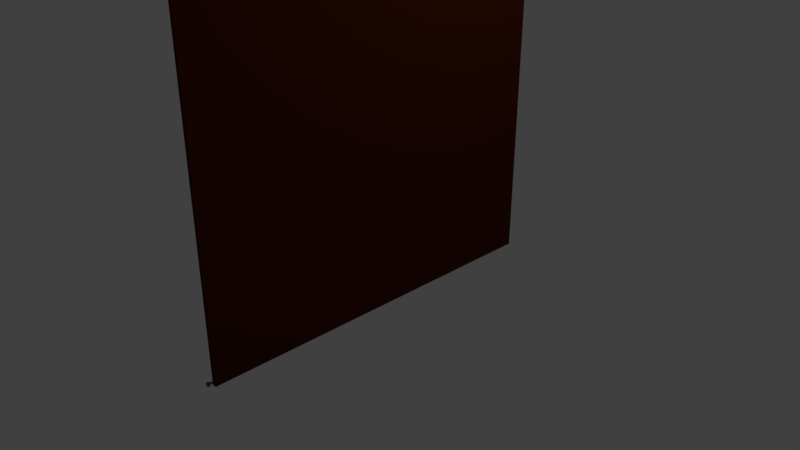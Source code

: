 # Source: door_sanayi.blend  (saved by Blender 2.79.0; exported with 4.5.12 LTS)
import bpy
from mathutils import Matrix  # noqa: F401  (used for matrix-valued properties, if any)

bpy.ops.wm.read_factory_settings(use_empty=True)
scene = bpy.context.scene
scene.name = 'Scene'

# ---- collections
col_collection_1 = bpy.data.collections.new('Collection 1'); scene.collection.children.link(col_collection_1)

# ---- materials (node trees are filled in below, after node groups)
mat_material_003 = bpy.data.materials.new('Material.003')
mat_material_003.alpha_threshold = 0.0
mat_material_003.diffuse_color = (0.3027, 0.04289, 0.005051, 1.0)
mat_material_003.roughness = 0.5
mat_material_003.line_color = (0.0, 0.0, 0.0, 1.0)
mat_material_002 = bpy.data.materials.new('Material.002')
mat_material_002.alpha_threshold = 0.0
mat_material_002.diffuse_color = (0.3027, 0.04289, 0.005051, 1.0)
mat_material_002.roughness = 0.5
mat_material_002.line_color = (0.0, 0.0, 0.0, 1.0)
mat_material_001 = bpy.data.materials.new('Material.001')
mat_material_001.alpha_threshold = 0.0
mat_material_001.diffuse_color = (0.3027, 0.04289, 0.005051, 1.0)
mat_material_001.roughness = 0.5
mat_material_001.line_color = (0.0, 0.0, 0.0, 1.0)
mat_l_5x5_012 = bpy.data.materials.new('L 5x5.012')
mat_l_5x5_012.alpha_threshold = 0.0
mat_l_5x5_012.roughness = 0.5
mat_l_5x5_011 = bpy.data.materials.new('L 5x5.011')
mat_l_5x5_011.alpha_threshold = 0.0
mat_l_5x5_011.roughness = 0.5
mat_l_5x5_010 = bpy.data.materials.new('L 5x5.010')
mat_l_5x5_010.alpha_threshold = 0.0
mat_l_5x5_010.roughness = 0.5
mat_l_5x5_009 = bpy.data.materials.new('L 5x5.009')
mat_l_5x5_009.alpha_threshold = 0.0
mat_l_5x5_009.roughness = 0.5
mat_l_5x5_001 = bpy.data.materials.new('L 5x5.001')
mat_l_5x5_001.alpha_threshold = 0.0
mat_l_5x5_001.roughness = 0.5
mat_l_5x5_008 = bpy.data.materials.new('L 5x5.008')
mat_l_5x5_008.alpha_threshold = 0.0
mat_l_5x5_008.roughness = 0.5
mat_l_5x5_007 = bpy.data.materials.new('L 5x5.007')
mat_l_5x5_007.alpha_threshold = 0.0
mat_l_5x5_007.roughness = 0.5
mat_l_5x5_005 = bpy.data.materials.new('L 5x5.005')
mat_l_5x5_005.alpha_threshold = 0.0
mat_l_5x5_005.roughness = 0.5
mat_material = bpy.data.materials.new('Material')
mat_material.alpha_threshold = 0.0
mat_material.diffuse_color = (0.06987, 0.01243, 0.002381, 1.0)
mat_material.roughness = 0.5
mat_material.line_color = (0.0, 0.0, 0.0, 1.0)

# ---- material node trees
mat_l_5x5_012.use_nodes = True; mat_l_5x5_012.node_tree.nodes.clear()
_N = mat_l_5x5_012.node_tree.nodes; _L = mat_l_5x5_012.node_tree.links
n0 = _N.new('ShaderNodeOutputMaterial'); n0.name = 'Material Output'; n0.location = (300, 300)
n1 = _N.new('ShaderNodeBsdfDiffuse'); n1.name = 'Diffuse BSDF'; n1.location = (10, 300)
n1.inputs[0].default_value = (0.05789, 0.01238, 0.4455, 1.0)
_L.new(n1.outputs[0], n0.inputs[0])
n0.is_active_output = True
mat_l_5x5_011.use_nodes = True; mat_l_5x5_011.node_tree.nodes.clear()
_N = mat_l_5x5_011.node_tree.nodes; _L = mat_l_5x5_011.node_tree.links
n0 = _N.new('ShaderNodeOutputMaterial'); n0.name = 'Material Output'; n0.location = (300, 300)
n1 = _N.new('ShaderNodeBsdfDiffuse'); n1.name = 'Diffuse BSDF'; n1.location = (10, 300)
n1.inputs[0].default_value = (0.1078, 0.09281, 0.002485, 1.0)
_L.new(n1.outputs[0], n0.inputs[0])
n0.is_active_output = True
mat_l_5x5_010.use_nodes = True; mat_l_5x5_010.node_tree.nodes.clear()
_N = mat_l_5x5_010.node_tree.nodes; _L = mat_l_5x5_010.node_tree.links
n0 = _N.new('ShaderNodeOutputMaterial'); n0.name = 'Material Output'; n0.location = (300, 300)
n1 = _N.new('ShaderNodeBsdfDiffuse'); n1.name = 'Diffuse BSDF'; n1.location = (10, 300)
n1.inputs[0].default_value = (0.08774, 0.2882, 0.6038, 1.0)
_L.new(n1.outputs[0], n0.inputs[0])
n0.is_active_output = True
mat_l_5x5_009.use_nodes = True; mat_l_5x5_009.node_tree.nodes.clear()
_N = mat_l_5x5_009.node_tree.nodes; _L = mat_l_5x5_009.node_tree.links
n0 = _N.new('ShaderNodeOutputMaterial'); n0.name = 'Material Output'; n0.location = (300, 300)
n1 = _N.new('ShaderNodeBsdfDiffuse'); n1.name = 'Diffuse BSDF'; n1.location = (10, 300)
n1.inputs[0].default_value = (0.1078, 0.09281, 0.002485, 1.0)
_L.new(n1.outputs[0], n0.inputs[0])
n0.is_active_output = True
mat_l_5x5_001.use_nodes = True; mat_l_5x5_001.node_tree.nodes.clear()
_N = mat_l_5x5_001.node_tree.nodes; _L = mat_l_5x5_001.node_tree.links
n0 = _N.new('ShaderNodeOutputMaterial'); n0.name = 'Material Output'; n0.location = (300, 300)
n1 = _N.new('ShaderNodeBsdfDiffuse'); n1.name = 'Diffuse BSDF'; n1.location = (10, 300)
n1.inputs[0].default_value = (0.05789, 0.01238, 0.4455, 1.0)
_L.new(n1.outputs[0], n0.inputs[0])
n0.is_active_output = True
mat_l_5x5_008.use_nodes = True; mat_l_5x5_008.node_tree.nodes.clear()
_N = mat_l_5x5_008.node_tree.nodes; _L = mat_l_5x5_008.node_tree.links
n0 = _N.new('ShaderNodeOutputMaterial'); n0.name = 'Material Output'; n0.location = (300, 300)
n1 = _N.new('ShaderNodeBsdfDiffuse'); n1.name = 'Diffuse BSDF'; n1.location = (10, 300)
n1.inputs[0].default_value = (0.08774, 0.2882, 0.6038, 1.0)
_L.new(n1.outputs[0], n0.inputs[0])
n0.is_active_output = True
mat_l_5x5_007.use_nodes = True; mat_l_5x5_007.node_tree.nodes.clear()
_N = mat_l_5x5_007.node_tree.nodes; _L = mat_l_5x5_007.node_tree.links
n0 = _N.new('ShaderNodeOutputMaterial'); n0.name = 'Material Output'; n0.location = (300, 300)
n1 = _N.new('ShaderNodeBsdfDiffuse'); n1.name = 'Diffuse BSDF'; n1.location = (10, 300)
n1.inputs[0].default_value = (0.08774, 0.2882, 0.6038, 1.0)
_L.new(n1.outputs[0], n0.inputs[0])
n0.is_active_output = True
mat_l_5x5_005.use_nodes = True; mat_l_5x5_005.node_tree.nodes.clear()
_N = mat_l_5x5_005.node_tree.nodes; _L = mat_l_5x5_005.node_tree.links
n0 = _N.new('ShaderNodeOutputMaterial'); n0.name = 'Material Output'; n0.location = (300, 300)
n1 = _N.new('ShaderNodeBsdfDiffuse'); n1.name = 'Diffuse BSDF'; n1.location = (10, 300)
n1.inputs[0].default_value = (0.08774, 0.2882, 0.6038, 1.0)
_L.new(n1.outputs[0], n0.inputs[0])
n0.is_active_output = True

# ---- world
world_world = bpy.data.worlds.new('World'); scene.world = world_world
world_world.color = (0.05088, 0.05088, 0.05088)
world_world.use_sun_shadow = False
world_world.sun_shadow_jitter_overblur = 0.0
world_world.cycles.sampling_method = 'MANUAL'

# ---- cameras
cam_camera = bpy.data.cameras.new('Camera')
cam_camera.clip_end = 100.0
cam_camera.lens = 35.0
cam_camera.sensor_width = 32.0
cam_camera.sensor_height = 18.0
cam_camera.ortho_scale = 7.314
cam_camera.dof.focus_distance = 0.0

# ---- lights
light_lamp = bpy.data.lights.new('Lamp', 'POINT')
light_lamp.transmission_factor = 0.0
light_lamp.cutoff_distance = 30.0
light_lamp.energy = 100.0
light_lamp.shadow_buffer_clip_start = 1.001
light_lamp.shadow_soft_size = 0.1
light_lamp.shadow_maximum_resolution = 0.006
light_lamp.use_absolute_resolution = True

# ---- meshes
me_plane_013 = bpy.data.meshes.new('Plane.013')
me_plane_013.from_pydata([(-1.0, -1.0, -3.446e-08), (1.0, -1.0, -2.515e-08), (-1.0, 1.0, 2.515e-08), (1.0, 1.0, 3.446e-08), (-1.0, 1.0, 0.05), (-1.0, -1.0, 0.05), (1.0, -1.0, 0.05), (1.0, 1.0, 0.05)], [], [(0, 2, 3, 1), (5, 6, 7, 4), (0, 1, 6, 5), (1, 3, 7, 6), (2, 0, 5, 4), (3, 2, 4, 7)])
me_plane_013.materials.append(mat_material_003)
me_plane_013.use_remesh_preserve_volume = False
me_plane_013.use_remesh_preserve_attributes = False
me_plane_013.use_mirror_vertex_groups = False
me_plane_013.update()
me_plane_012 = bpy.data.meshes.new('Plane.012')
me_plane_012.from_pydata([(-1.0, -1.0, -3.446e-08), (1.0, -1.0, -2.515e-08), (-1.0, 1.0, 2.515e-08), (1.0, 1.0, 3.446e-08), (-1.0, 1.0, 0.05), (-1.0, -1.0, 0.05), (1.0, -1.0, 0.05), (1.0, 1.0, 0.05)], [], [(0, 2, 3, 1), (5, 6, 7, 4), (0, 1, 6, 5), (1, 3, 7, 6), (2, 0, 5, 4), (3, 2, 4, 7)])
me_plane_012.materials.append(mat_material_002)
me_plane_012.use_remesh_preserve_volume = False
me_plane_012.use_remesh_preserve_attributes = False
me_plane_012.use_mirror_vertex_groups = False
me_plane_012.update()
me_plane_011 = bpy.data.meshes.new('Plane.011')
me_plane_011.from_pydata([(-1.0, -1.0, -3.446e-08), (1.0, -1.0, -2.515e-08), (-1.0, 1.0, 2.515e-08), (1.0, 1.0, 3.446e-08), (-1.0, 1.0, 0.05), (-1.0, -1.0, 0.05), (1.0, -1.0, 0.05), (1.0, 1.0, 0.05)], [], [(0, 2, 3, 1), (5, 6, 7, 4), (0, 1, 6, 5), (1, 3, 7, 6), (2, 0, 5, 4), (3, 2, 4, 7)])
me_plane_011.materials.append(mat_material_001)
me_plane_011.use_remesh_preserve_volume = False
me_plane_011.use_remesh_preserve_attributes = False
me_plane_011.use_mirror_vertex_groups = False
me_plane_011.update()
me_cylinder_003 = bpy.data.meshes.new('Cylinder.003')
me_cylinder_003.from_pydata([(0.0, 1.0, -1.0), (0.0, 1.0, 1.0), (0.1951, 0.9808, -1.0), (0.1951, 0.9808, 1.0), (0.3827, 0.9239, -1.0), (0.3827, 0.9239, 1.0), (0.5556, 0.8315, -1.0), (0.5556, 0.8315, 1.0), (0.7071, 0.7071, -1.0), (0.7071, 0.7071, 1.0), (0.8315, 0.5556, -1.0), (0.8315, 0.5556, 1.0), (0.9239, 0.3827, -1.0), (0.9239, 0.3827, 1.0), (0.9808, 0.1951, -1.0), (0.9808, 0.1951, 1.0), (1.0, 7.55e-08, -1.0), (1.0, 7.55e-08, 1.0), (0.9808, -0.1951, -1.0), (0.9808, -0.1951, 1.0), (0.9239, -0.3827, -1.0), (0.9239, -0.3827, 1.0), (0.8315, -0.5556, -1.0), (0.8315, -0.5556, 1.0), (0.7071, -0.7071, -1.0), (0.7071, -0.7071, 1.0), (0.5556, -0.8315, -1.0), (0.5556, -0.8315, 1.0), (0.3827, -0.9239, -1.0), (0.3827, -0.9239, 1.0), (0.1951, -0.9808, -1.0), (0.1951, -0.9808, 1.0), (-3.258e-07, -1.0, -1.0), (-3.258e-07, -1.0, 1.0), (-0.1951, -0.9808, -1.0), (-0.1951, -0.9808, 1.0), (-0.3827, -0.9239, -1.0), (-0.3827, -0.9239, 1.0), (-0.5556, -0.8315, -1.0), (-0.5556, -0.8315, 1.0), (-0.7071, -0.7071, -1.0), (-0.7071, -0.7071, 1.0), (-0.8315, -0.5556, -1.0), (-0.8315, -0.5556, 1.0), (-0.9239, -0.3827, -1.0), (-0.9239, -0.3827, 1.0), (-0.9808, -0.1951, -1.0), (-0.9808, -0.1951, 1.0), (-1.0, 9.656e-07, -1.0), (-1.0, 9.656e-07, 1.0), (-0.9808, 0.1951, -1.0), (-0.9808, 0.1951, 1.0), (-0.9239, 0.3827, -1.0), (-0.9239, 0.3827, 1.0), (-0.8315, 0.5556, -1.0), (-0.8315, 0.5556, 1.0), (-0.7071, 0.7071, -1.0), (-0.7071, 0.7071, 1.0), (-0.5556, 0.8315, -1.0), (-0.5556, 0.8315, 1.0), (-0.3827, 0.9239, -1.0), (-0.3827, 0.9239, 1.0), (-0.1951, 0.9808, -1.0), (-0.1951, 0.9808, 1.0)], [], [(0, 1, 3, 2), (2, 3, 5, 4), (4, 5, 7, 6), (6, 7, 9, 8), (8, 9, 11, 10), (10, 11, 13, 12), (12, 13, 15, 14), (14, 15, 17, 16), (16, 17, 19, 18), (18, 19, 21, 20), (20, 21, 23, 22), (22, 23, 25, 24), (24, 25, 27, 26), (26, 27, 29, 28), (28, 29, 31, 30), (30, 31, 33, 32), (32, 33, 35, 34), (34, 35, 37, 36), (36, 37, 39, 38), (38, 39, 41, 40), (40, 41, 43, 42), (42, 43, 45, 44), (44, 45, 47, 46), (46, 47, 49, 48), (48, 49, 51, 50), (50, 51, 53, 52), (52, 53, 55, 54), (54, 55, 57, 56), (56, 57, 59, 58), (58, 59, 61, 60), (3, 1, 63, 61, 59, 57, 55, 53, 51, 49, 47, 45, 43, 41, 39, 37, 35, 33, 31, 29, 27, 25, 23, 21, 19, 17, 15, 13, 11, 9, 7, 5), (60, 61, 63, 62), (62, 63, 1, 0), (0, 2, 4, 6, 8, 10, 12, 14, 16, 18, 20, 22, 24, 26, 28, 30, 32, 34, 36, 38, 40, 42, 44, 46, 48, 50, 52, 54, 56, 58, 60, 62)])
me_cylinder_003.materials.append(mat_l_5x5_012)
me_cylinder_003.use_remesh_preserve_volume = False
me_cylinder_003.use_remesh_preserve_attributes = False
me_cylinder_003.use_mirror_vertex_groups = False
me_cylinder_003.update()
me_cylinder_002 = bpy.data.meshes.new('Cylinder.002')
me_cylinder_002.from_pydata([(0.0, 1.0, -1.0), (0.0, 1.0, 1.0), (0.1951, 0.9808, -1.0), (0.1951, 0.9808, 1.0), (0.3827, 0.9239, -1.0), (0.3827, 0.9239, 1.0), (0.5556, 0.8315, -1.0), (0.5556, 0.8315, 1.0), (0.7071, 0.7071, -1.0), (0.7071, 0.7071, 1.0), (0.8315, 0.5556, -1.0), (0.8315, 0.5556, 1.0), (0.9239, 0.3827, -1.0), (0.9239, 0.3827, 1.0), (0.9808, 0.1951, -1.0), (0.9808, 0.1951, 1.0), (1.0, 7.55e-08, -1.0), (1.0, 7.55e-08, 1.0), (0.9808, -0.1951, -1.0), (0.9808, -0.1951, 1.0), (0.9239, -0.3827, -1.0), (0.9239, -0.3827, 1.0), (0.8315, -0.5556, -1.0), (0.8315, -0.5556, 1.0), (0.7071, -0.7071, -1.0), (0.7071, -0.7071, 1.0), (0.5556, -0.8315, -1.0), (0.5556, -0.8315, 1.0), (0.3827, -0.9239, -1.0), (0.3827, -0.9239, 1.0), (0.1951, -0.9808, -1.0), (0.1951, -0.9808, 1.0), (-3.258e-07, -1.0, -1.0), (-3.258e-07, -1.0, 1.0), (-0.1951, -0.9808, -1.0), (-0.1951, -0.9808, 1.0), (-0.3827, -0.9239, -1.0), (-0.3827, -0.9239, 1.0), (-0.5556, -0.8315, -1.0), (-0.5556, -0.8315, 1.0), (-0.7071, -0.7071, -1.0), (-0.7071, -0.7071, 1.0), (-0.8315, -0.5556, -1.0), (-0.8315, -0.5556, 1.0), (-0.9239, -0.3827, -1.0), (-0.9239, -0.3827, 1.0), (-0.9808, -0.1951, -1.0), (-0.9808, -0.1951, 1.0), (-1.0, 9.656e-07, -1.0), (-1.0, 9.656e-07, 1.0), (-0.9808, 0.1951, -1.0), (-0.9808, 0.1951, 1.0), (-0.9239, 0.3827, -1.0), (-0.9239, 0.3827, 1.0), (-0.8315, 0.5556, -1.0), (-0.8315, 0.5556, 1.0), (-0.7071, 0.7071, -1.0), (-0.7071, 0.7071, 1.0), (-0.5556, 0.8315, -1.0), (-0.5556, 0.8315, 1.0), (-0.3827, 0.9239, -1.0), (-0.3827, 0.9239, 1.0), (-0.1951, 0.9808, -1.0), (-0.1951, 0.9808, 1.0)], [], [(0, 1, 3, 2), (2, 3, 5, 4), (4, 5, 7, 6), (6, 7, 9, 8), (8, 9, 11, 10), (10, 11, 13, 12), (12, 13, 15, 14), (14, 15, 17, 16), (16, 17, 19, 18), (18, 19, 21, 20), (20, 21, 23, 22), (22, 23, 25, 24), (24, 25, 27, 26), (26, 27, 29, 28), (28, 29, 31, 30), (30, 31, 33, 32), (32, 33, 35, 34), (34, 35, 37, 36), (36, 37, 39, 38), (38, 39, 41, 40), (40, 41, 43, 42), (42, 43, 45, 44), (44, 45, 47, 46), (46, 47, 49, 48), (48, 49, 51, 50), (50, 51, 53, 52), (52, 53, 55, 54), (54, 55, 57, 56), (56, 57, 59, 58), (58, 59, 61, 60), (3, 1, 63, 61, 59, 57, 55, 53, 51, 49, 47, 45, 43, 41, 39, 37, 35, 33, 31, 29, 27, 25, 23, 21, 19, 17, 15, 13, 11, 9, 7, 5), (60, 61, 63, 62), (62, 63, 1, 0), (0, 2, 4, 6, 8, 10, 12, 14, 16, 18, 20, 22, 24, 26, 28, 30, 32, 34, 36, 38, 40, 42, 44, 46, 48, 50, 52, 54, 56, 58, 60, 62)])
me_cylinder_002.materials.append(mat_l_5x5_011)
me_cylinder_002.use_remesh_preserve_volume = False
me_cylinder_002.use_remesh_preserve_attributes = False
me_cylinder_002.use_mirror_vertex_groups = False
me_cylinder_002.update()
me_plane_010 = bpy.data.meshes.new('Plane.010')
me_plane_010.from_pydata([(-1.0, -1.0, -3.446e-08), (1.0, -1.0, -2.515e-08), (-1.0, 1.0, 2.515e-08), (1.0, 1.0, 3.446e-08), (-1.001, -1.001, -0.05), (0.999, -1.001, -0.05), (-1.0, 1.0, 0.005), (-1.0, -1.0, 0.005), (1.0, -1.0, 0.005), (1.0, 1.0, 0.005), (-1.0, -0.8, -3.446e-08), (1.0, -0.8, -2.515e-08), (-1.001, -0.8014, -0.05), (0.999, -0.8014, -0.05)], [], [(3, 2, 6, 9), (5, 1, 11, 13), (7, 8, 9, 6), (0, 1, 8, 7), (1, 3, 9, 8), (2, 0, 7, 6), (11, 10, 12, 13), (1, 0, 10, 11), (0, 4, 12, 10), (4, 5, 13, 12)])
me_plane_010.materials.append(mat_l_5x5_010)
me_plane_010.use_remesh_preserve_volume = False
me_plane_010.use_remesh_preserve_attributes = False
me_plane_010.use_mirror_vertex_groups = False
me_plane_010.update()
me_cylinder_001 = bpy.data.meshes.new('Cylinder.001')
me_cylinder_001.from_pydata([(0.0, 1.0, -1.0), (0.0, 1.0, 1.0), (0.1951, 0.9808, -1.0), (0.1951, 0.9808, 1.0), (0.3827, 0.9239, -1.0), (0.3827, 0.9239, 1.0), (0.5556, 0.8315, -1.0), (0.5556, 0.8315, 1.0), (0.7071, 0.7071, -1.0), (0.7071, 0.7071, 1.0), (0.8315, 0.5556, -1.0), (0.8315, 0.5556, 1.0), (0.9239, 0.3827, -1.0), (0.9239, 0.3827, 1.0), (0.9808, 0.1951, -1.0), (0.9808, 0.1951, 1.0), (1.0, 7.55e-08, -1.0), (1.0, 7.55e-08, 1.0), (0.9808, -0.1951, -1.0), (0.9808, -0.1951, 1.0), (0.9239, -0.3827, -1.0), (0.9239, -0.3827, 1.0), (0.8315, -0.5556, -1.0), (0.8315, -0.5556, 1.0), (0.7071, -0.7071, -1.0), (0.7071, -0.7071, 1.0), (0.5556, -0.8315, -1.0), (0.5556, -0.8315, 1.0), (0.3827, -0.9239, -1.0), (0.3827, -0.9239, 1.0), (0.1951, -0.9808, -1.0), (0.1951, -0.9808, 1.0), (-3.258e-07, -1.0, -1.0), (-3.258e-07, -1.0, 1.0), (-0.1951, -0.9808, -1.0), (-0.1951, -0.9808, 1.0), (-0.3827, -0.9239, -1.0), (-0.3827, -0.9239, 1.0), (-0.5556, -0.8315, -1.0), (-0.5556, -0.8315, 1.0), (-0.7071, -0.7071, -1.0), (-0.7071, -0.7071, 1.0), (-0.8315, -0.5556, -1.0), (-0.8315, -0.5556, 1.0), (-0.9239, -0.3827, -1.0), (-0.9239, -0.3827, 1.0), (-0.9808, -0.1951, -1.0), (-0.9808, -0.1951, 1.0), (-1.0, 9.656e-07, -1.0), (-1.0, 9.656e-07, 1.0), (-0.9808, 0.1951, -1.0), (-0.9808, 0.1951, 1.0), (-0.9239, 0.3827, -1.0), (-0.9239, 0.3827, 1.0), (-0.8315, 0.5556, -1.0), (-0.8315, 0.5556, 1.0), (-0.7071, 0.7071, -1.0), (-0.7071, 0.7071, 1.0), (-0.5556, 0.8315, -1.0), (-0.5556, 0.8315, 1.0), (-0.3827, 0.9239, -1.0), (-0.3827, 0.9239, 1.0), (-0.1951, 0.9808, -1.0), (-0.1951, 0.9808, 1.0)], [], [(0, 1, 3, 2), (2, 3, 5, 4), (4, 5, 7, 6), (6, 7, 9, 8), (8, 9, 11, 10), (10, 11, 13, 12), (12, 13, 15, 14), (14, 15, 17, 16), (16, 17, 19, 18), (18, 19, 21, 20), (20, 21, 23, 22), (22, 23, 25, 24), (24, 25, 27, 26), (26, 27, 29, 28), (28, 29, 31, 30), (30, 31, 33, 32), (32, 33, 35, 34), (34, 35, 37, 36), (36, 37, 39, 38), (38, 39, 41, 40), (40, 41, 43, 42), (42, 43, 45, 44), (44, 45, 47, 46), (46, 47, 49, 48), (48, 49, 51, 50), (50, 51, 53, 52), (52, 53, 55, 54), (54, 55, 57, 56), (56, 57, 59, 58), (58, 59, 61, 60), (3, 1, 63, 61, 59, 57, 55, 53, 51, 49, 47, 45, 43, 41, 39, 37, 35, 33, 31, 29, 27, 25, 23, 21, 19, 17, 15, 13, 11, 9, 7, 5), (60, 61, 63, 62), (62, 63, 1, 0), (0, 2, 4, 6, 8, 10, 12, 14, 16, 18, 20, 22, 24, 26, 28, 30, 32, 34, 36, 38, 40, 42, 44, 46, 48, 50, 52, 54, 56, 58, 60, 62)])
me_cylinder_001.materials.append(mat_l_5x5_009)
me_cylinder_001.use_remesh_preserve_volume = False
me_cylinder_001.use_remesh_preserve_attributes = False
me_cylinder_001.use_mirror_vertex_groups = False
me_cylinder_001.update()
me_cylinder = bpy.data.meshes.new('Cylinder')
me_cylinder.from_pydata([(0.0, 1.0, -1.0), (0.0, 1.0, 1.0), (0.1951, 0.9808, -1.0), (0.1951, 0.9808, 1.0), (0.3827, 0.9239, -1.0), (0.3827, 0.9239, 1.0), (0.5556, 0.8315, -1.0), (0.5556, 0.8315, 1.0), (0.7071, 0.7071, -1.0), (0.7071, 0.7071, 1.0), (0.8315, 0.5556, -1.0), (0.8315, 0.5556, 1.0), (0.9239, 0.3827, -1.0), (0.9239, 0.3827, 1.0), (0.9808, 0.1951, -1.0), (0.9808, 0.1951, 1.0), (1.0, 7.55e-08, -1.0), (1.0, 7.55e-08, 1.0), (0.9808, -0.1951, -1.0), (0.9808, -0.1951, 1.0), (0.9239, -0.3827, -1.0), (0.9239, -0.3827, 1.0), (0.8315, -0.5556, -1.0), (0.8315, -0.5556, 1.0), (0.7071, -0.7071, -1.0), (0.7071, -0.7071, 1.0), (0.5556, -0.8315, -1.0), (0.5556, -0.8315, 1.0), (0.3827, -0.9239, -1.0), (0.3827, -0.9239, 1.0), (0.1951, -0.9808, -1.0), (0.1951, -0.9808, 1.0), (-3.258e-07, -1.0, -1.0), (-3.258e-07, -1.0, 1.0), (-0.1951, -0.9808, -1.0), (-0.1951, -0.9808, 1.0), (-0.3827, -0.9239, -1.0), (-0.3827, -0.9239, 1.0), (-0.5556, -0.8315, -1.0), (-0.5556, -0.8315, 1.0), (-0.7071, -0.7071, -1.0), (-0.7071, -0.7071, 1.0), (-0.8315, -0.5556, -1.0), (-0.8315, -0.5556, 1.0), (-0.9239, -0.3827, -1.0), (-0.9239, -0.3827, 1.0), (-0.9808, -0.1951, -1.0), (-0.9808, -0.1951, 1.0), (-1.0, 9.656e-07, -1.0), (-1.0, 9.656e-07, 1.0), (-0.9808, 0.1951, -1.0), (-0.9808, 0.1951, 1.0), (-0.9239, 0.3827, -1.0), (-0.9239, 0.3827, 1.0), (-0.8315, 0.5556, -1.0), (-0.8315, 0.5556, 1.0), (-0.7071, 0.7071, -1.0), (-0.7071, 0.7071, 1.0), (-0.5556, 0.8315, -1.0), (-0.5556, 0.8315, 1.0), (-0.3827, 0.9239, -1.0), (-0.3827, 0.9239, 1.0), (-0.1951, 0.9808, -1.0), (-0.1951, 0.9808, 1.0)], [], [(0, 1, 3, 2), (2, 3, 5, 4), (4, 5, 7, 6), (6, 7, 9, 8), (8, 9, 11, 10), (10, 11, 13, 12), (12, 13, 15, 14), (14, 15, 17, 16), (16, 17, 19, 18), (18, 19, 21, 20), (20, 21, 23, 22), (22, 23, 25, 24), (24, 25, 27, 26), (26, 27, 29, 28), (28, 29, 31, 30), (30, 31, 33, 32), (32, 33, 35, 34), (34, 35, 37, 36), (36, 37, 39, 38), (38, 39, 41, 40), (40, 41, 43, 42), (42, 43, 45, 44), (44, 45, 47, 46), (46, 47, 49, 48), (48, 49, 51, 50), (50, 51, 53, 52), (52, 53, 55, 54), (54, 55, 57, 56), (56, 57, 59, 58), (58, 59, 61, 60), (3, 1, 63, 61, 59, 57, 55, 53, 51, 49, 47, 45, 43, 41, 39, 37, 35, 33, 31, 29, 27, 25, 23, 21, 19, 17, 15, 13, 11, 9, 7, 5), (60, 61, 63, 62), (62, 63, 1, 0), (0, 2, 4, 6, 8, 10, 12, 14, 16, 18, 20, 22, 24, 26, 28, 30, 32, 34, 36, 38, 40, 42, 44, 46, 48, 50, 52, 54, 56, 58, 60, 62)])
me_cylinder.materials.append(mat_l_5x5_001)
me_cylinder.use_remesh_preserve_volume = False
me_cylinder.use_remesh_preserve_attributes = False
me_cylinder.use_mirror_vertex_groups = False
me_cylinder.update()
me_plane_009 = bpy.data.meshes.new('Plane.009')
me_plane_009.from_pydata([(-1.0, -1.0, -3.446e-08), (1.0, -1.0, -2.515e-08), (-1.0, 1.0, 2.515e-08), (1.0, 1.0, 3.446e-08), (-1.001, -1.001, -0.05), (0.999, -1.001, -0.05), (-1.0, 1.0, 0.005), (-1.0, -1.0, 0.005), (1.0, -1.0, 0.005), (1.0, 1.0, 0.005), (-1.0, -0.8, -3.446e-08), (1.0, -0.8, -2.515e-08), (-1.001, -0.8014, -0.05), (0.999, -0.8014, -0.05)], [], [(3, 2, 6, 9), (5, 1, 11, 13), (7, 8, 9, 6), (0, 1, 8, 7), (1, 3, 9, 8), (2, 0, 7, 6), (11, 10, 12, 13), (1, 0, 10, 11), (0, 4, 12, 10), (4, 5, 13, 12)])
me_plane_009.materials.append(mat_l_5x5_008)
me_plane_009.use_remesh_preserve_volume = False
me_plane_009.use_remesh_preserve_attributes = False
me_plane_009.use_mirror_vertex_groups = False
me_plane_009.update()
me_plane_008 = bpy.data.meshes.new('Plane.008')
me_plane_008.from_pydata([(-1.0, -1.0, -3.446e-08), (1.0, -1.0, -2.515e-08), (-1.0, 1.0, 2.515e-08), (1.0, 1.0, 3.446e-08), (-1.001, -1.001, -0.05), (0.999, -1.001, -0.05), (-1.0, 1.0, 0.005), (-1.0, -1.0, 0.005), (1.0, -1.0, 0.005), (1.0, 1.0, 0.005), (-1.0, -0.8, -3.446e-08), (1.0, -0.8, -2.515e-08), (-1.001, -0.8014, -0.05), (0.999, -0.8014, -0.05)], [], [(3, 2, 6, 9), (5, 1, 11, 13), (7, 8, 9, 6), (0, 1, 8, 7), (1, 3, 9, 8), (2, 0, 7, 6), (11, 10, 12, 13), (1, 0, 10, 11), (0, 4, 12, 10), (4, 5, 13, 12)])
me_plane_008.materials.append(mat_l_5x5_007)
me_plane_008.use_remesh_preserve_volume = False
me_plane_008.use_remesh_preserve_attributes = False
me_plane_008.use_mirror_vertex_groups = False
me_plane_008.update()
me_plane_006 = bpy.data.meshes.new('Plane.006')
me_plane_006.from_pydata([(-1.0, -1.0, -3.446e-08), (1.0, -1.0, -2.515e-08), (-1.0, 1.0, 2.515e-08), (1.0, 1.0, 3.446e-08), (-1.001, -1.001, -0.05), (0.999, -1.001, -0.05), (-1.0, 1.0, 0.005), (-1.0, -1.0, 0.005), (1.0, -1.0, 0.005), (1.0, 1.0, 0.005), (-1.0, -0.8, -3.446e-08), (1.0, -0.8, -2.515e-08), (-1.001, -0.8014, -0.05), (0.999, -0.8014, -0.05)], [], [(3, 2, 6, 9), (5, 1, 11, 13), (7, 8, 9, 6), (0, 1, 8, 7), (1, 3, 9, 8), (2, 0, 7, 6), (11, 10, 12, 13), (1, 0, 10, 11), (0, 4, 12, 10), (4, 5, 13, 12)])
me_plane_006.materials.append(mat_l_5x5_005)
me_plane_006.use_remesh_preserve_volume = False
me_plane_006.use_remesh_preserve_attributes = False
me_plane_006.use_mirror_vertex_groups = False
me_plane_006.update()
me_plane = bpy.data.meshes.new('Plane')
me_plane.from_pydata([(-1.0, -1.0, -3.446e-08), (1.0, -1.0, -2.515e-08), (-1.0, 1.0, 2.515e-08), (1.0, 1.0, 3.446e-08), (-1.0, 1.0, 0.05), (-1.0, -1.0, 0.05), (1.0, -1.0, 0.05), (1.0, 1.0, 0.05)], [], [(0, 2, 3, 1), (5, 6, 7, 4), (0, 1, 6, 5), (1, 3, 7, 6), (2, 0, 5, 4), (3, 2, 4, 7)])
me_plane.materials.append(mat_material)
me_plane.use_remesh_preserve_volume = False
me_plane.use_remesh_preserve_attributes = False
me_plane.use_mirror_vertex_groups = False
me_plane.update()

# ---- objects
ob_plane_007 = bpy.data.objects.new('Plane.007', me_plane_013)
ob_plane_005 = bpy.data.objects.new('Plane.005', me_plane_012)
ob_plane_004 = bpy.data.objects.new('Plane.004', me_plane_011)
ob_cylinder_003 = bpy.data.objects.new('Cylinder.003', me_cylinder_003)
ob_cylinder_002 = bpy.data.objects.new('Cylinder.002', me_cylinder_002)
ob_plane_003 = bpy.data.objects.new('Plane.003', me_plane_010)
ob_cylinder_001 = bpy.data.objects.new('Cylinder.001', me_cylinder_001)
ob_cylinder = bpy.data.objects.new('Cylinder', me_cylinder)
ob_plane_002 = bpy.data.objects.new('Plane.002', me_plane_009)
ob_plane_001 = bpy.data.objects.new('Plane.001', me_plane_008)
ob_plane_006 = bpy.data.objects.new('Plane.006', me_plane_006)
ob_plane = bpy.data.objects.new('Plane', me_plane)
ob_lamp = bpy.data.objects.new('Lamp', light_lamp)
ob_camera = bpy.data.objects.new('Camera', cam_camera)

# ---- transforms, parenting, visibility, modifiers, constraints
ob_plane_007.location = (0.9514, -2.96, 4.497)
ob_plane_007.rotation_euler = (0.0, 0.5236, 0.0)
ob_plane_007.scale = (0.085, 0.015, 1.0)
ob_plane_007.lineart.crease_threshold = 0.0
ob_plane_005.location = (0.9788, -2.96, 4.462)
ob_plane_005.rotation_euler = (0.0, -2.094, 0.0)
ob_plane_005.scale = (0.125, 0.015, 1.0)
ob_plane_005.lineart.crease_threshold = 0.0
ob_plane_004.location = (1.189, -2.949, 4.552)
ob_plane_004.rotation_euler = (0.0, 1.571, 0.0)
ob_plane_004.scale = (0.05, 0.025, 1.0)
ob_plane_004.lineart.crease_threshold = 0.0
ob_cylinder_003.location = (0.9108, -2.959, 4.556)
ob_cylinder_003.rotation_euler = (1.571, -0.0, -0.0)
ob_cylinder_003.scale = (0.01, 0.01, 0.075)
ob_cylinder_003.lineart.crease_threshold = 0.0
ob_cylinder_002.location = (0.9108, -3.021, 4.556)
ob_cylinder_002.rotation_euler = (1.571, -0.0, -0.0)
ob_cylinder_002.scale = (0.025, 0.025, 0.01)
ob_cylinder_002.lineart.crease_threshold = 0.0
ob_plane_003.location = (-0.3364, -3.043, 5.27)
ob_plane_003.rotation_euler = (1.571, 0.5236, 0.0)
ob_plane_003.scale = (1.499, 0.025, 1.0)
ob_plane_003.hide_render = True
ob_plane_003.lineart.crease_threshold = 0.0
ob_cylinder_001.location = (0.989, -3.021, 0.02343)
ob_cylinder_001.rotation_euler = (1.571, -0.0, -0.0)
ob_cylinder_001.scale = (0.025, 0.025, 0.01)
ob_cylinder_001.lineart.crease_threshold = 0.0
ob_cylinder.location = (0.989, -2.984, 0.02343)
ob_cylinder.rotation_euler = (1.571, -0.0, -0.0)
ob_cylinder.scale = (0.01, 0.01, 0.05)
ob_cylinder.lineart.crease_threshold = 0.0
ob_plane_002.location = (0.9745, -3.043, 2.25)
ob_plane_002.rotation_euler = (0.0, 1.571, -1.571)
ob_plane_002.scale = (2.25, 0.025, 1.0)
ob_plane_002.hide_render = True
ob_plane_002.lineart.crease_threshold = 0.0
ob_plane_001.location = (1.061, -2.964, 2.25)
ob_plane_001.rotation_euler = (0.0, 1.571, 0.0)
ob_plane_001.scale = (2.25, 0.025, 1.0)
ob_plane_001.hide_render = True
ob_plane_001.lineart.crease_threshold = 0.0
ob_plane_006.location = (1.04, 1.535, 2.25)
ob_plane_006.rotation_euler = (0.0, 1.571, 1.571)
ob_plane_006.scale = (2.25, 0.025, 1.0)
ob_plane_006.hide_render = True
ob_plane_006.lineart.crease_threshold = 0.0
ob_plane.location = (1.0, -0.7255, 2.25)
ob_plane.rotation_euler = (0.0, 1.571, 0.0)
ob_plane.scale = (2.25, 2.25, 1.0)
ob_plane.lineart.crease_threshold = 0.0
ob_lamp.location = (4.076, 1.005, 5.904)
ob_lamp.rotation_euler = (0.6503, 0.05522, 1.866)
ob_lamp.lock_rotations_4d = False
ob_lamp.empty_display_type = 'ARROWS'
ob_lamp.color = (0.0, 0.0, 0.0, 0.0)
ob_lamp.lineart.crease_threshold = 0.0
ob_camera.location = (7.481, -6.508, 5.344)
ob_camera.rotation_euler = (1.109, 0.0, 0.8149)
ob_camera.lock_rotations_4d = False
ob_camera.empty_display_type = 'ARROWS'
ob_camera.color = (0.0, 0.0, 0.0, 0.0)
ob_camera.display_type = 'WIRE'
ob_camera.lineart.crease_threshold = 0.0

# ---- collection membership
col_collection_1.objects.link(ob_plane_007)
col_collection_1.objects.link(ob_plane_005)
col_collection_1.objects.link(ob_plane_004)
col_collection_1.objects.link(ob_cylinder_003)
col_collection_1.objects.link(ob_cylinder_002)
col_collection_1.objects.link(ob_plane_003)
col_collection_1.objects.link(ob_cylinder_001)
col_collection_1.objects.link(ob_cylinder)
col_collection_1.objects.link(ob_plane_002)
col_collection_1.objects.link(ob_plane_001)
col_collection_1.objects.link(ob_plane_006)
col_collection_1.objects.link(ob_plane)
col_collection_1.objects.link(ob_lamp)
col_collection_1.objects.link(ob_camera)

# ---- scene / render settings (as saved in the file)
scene.camera = ob_camera
scene.frame_start = 1; scene.frame_end = 250; scene.frame_set(4)
scene.render.engine = 'CYCLES'
scene.render.resolution_percentage = 50
scene.render.dither_intensity = 0.0
scene.cycles.use_denoising = False
scene.cycles.samples = 128
scene.cycles.sampling_pattern = 'TABULATED_SOBOL'
scene.cycles.use_adaptive_sampling = False
scene.cycles.use_light_tree = False
scene.cycles.blur_glossy = 0.0
scene.cycles.sample_clamp_indirect = 0.0
scene.view_settings.view_transform = 'Standard'
bpy.context.view_layer.update()
